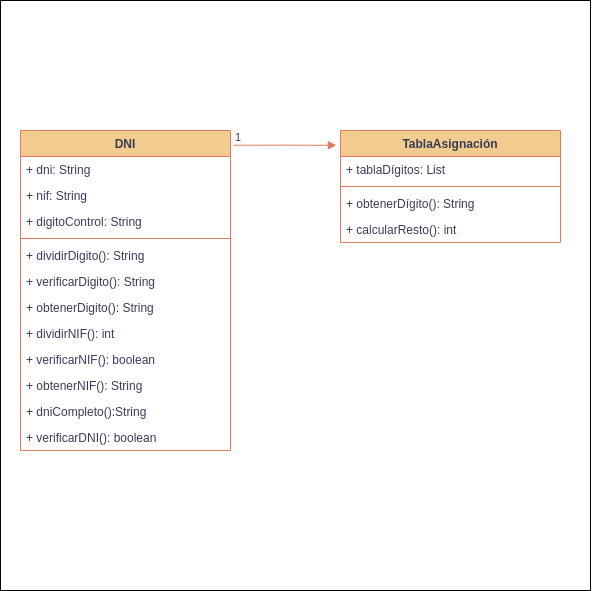

The diagram above was exported from draw.io. Its source (the exported page's mxGraphModel, read from the mxfile embedded in the PNG):
<mxGraphModel dx="795" dy="445" grid="1" gridSize="10" guides="1" tooltips="1" connect="1" arrows="1" fold="1" page="1" pageScale="1" pageWidth="827" pageHeight="1169" math="0" shadow="0">
  <root>
    <mxCell id="0" />
    <mxCell id="1" parent="0" />
    <mxCell id="smrEAiN5w03692LhK1S4-42" value="" style="whiteSpace=wrap;html=1;aspect=fixed;" vertex="1" parent="1">
      <mxGeometry x="140" width="590" height="590" as="geometry" />
    </mxCell>
    <mxCell id="y1DOcAAMbSSra2CPqKlp-15" value="DNI" style="swimlane;fontStyle=1;align=center;verticalAlign=top;childLayout=stackLayout;horizontal=1;startSize=26;horizontalStack=0;resizeParent=1;resizeParentMax=0;resizeLast=0;collapsible=1;marginBottom=0;strokeColor=#E07A5F;fontColor=#393C56;fillColor=#F2CC8F;labelBackgroundColor=none;" parent="1" vertex="1">
      <mxGeometry x="160" y="130" width="210" height="320" as="geometry" />
    </mxCell>
    <mxCell id="smrEAiN5w03692LhK1S4-34" value="+ dni: String" style="text;strokeColor=none;fillColor=none;align=left;verticalAlign=top;spacingLeft=4;spacingRight=4;overflow=hidden;rotatable=0;points=[[0,0.5],[1,0.5]];portConstraint=eastwest;fontColor=#393C56;labelBackgroundColor=none;" vertex="1" parent="y1DOcAAMbSSra2CPqKlp-15">
      <mxGeometry y="26" width="210" height="26" as="geometry" />
    </mxCell>
    <mxCell id="y1DOcAAMbSSra2CPqKlp-19" value="+ nif: String" style="text;strokeColor=none;fillColor=none;align=left;verticalAlign=top;spacingLeft=4;spacingRight=4;overflow=hidden;rotatable=0;points=[[0,0.5],[1,0.5]];portConstraint=eastwest;fontColor=#393C56;labelBackgroundColor=none;" parent="y1DOcAAMbSSra2CPqKlp-15" vertex="1">
      <mxGeometry y="52" width="210" height="26" as="geometry" />
    </mxCell>
    <mxCell id="y1DOcAAMbSSra2CPqKlp-16" value="+ digitoControl: String" style="text;strokeColor=none;fillColor=none;align=left;verticalAlign=top;spacingLeft=4;spacingRight=4;overflow=hidden;rotatable=0;points=[[0,0.5],[1,0.5]];portConstraint=eastwest;fontColor=#393C56;labelBackgroundColor=none;" parent="y1DOcAAMbSSra2CPqKlp-15" vertex="1">
      <mxGeometry y="78" width="210" height="26" as="geometry" />
    </mxCell>
    <mxCell id="y1DOcAAMbSSra2CPqKlp-17" value="" style="line;strokeWidth=1;fillColor=none;align=left;verticalAlign=middle;spacingTop=-1;spacingLeft=3;spacingRight=3;rotatable=0;labelPosition=right;points=[];portConstraint=eastwest;strokeColor=#E07A5F;fontColor=#393C56;labelBackgroundColor=none;" parent="y1DOcAAMbSSra2CPqKlp-15" vertex="1">
      <mxGeometry y="104" width="210" height="8" as="geometry" />
    </mxCell>
    <mxCell id="smrEAiN5w03692LhK1S4-35" value="+ dividirDigito(): String" style="text;strokeColor=none;fillColor=none;align=left;verticalAlign=top;spacingLeft=4;spacingRight=4;overflow=hidden;rotatable=0;points=[[0,0.5],[1,0.5]];portConstraint=eastwest;fontColor=#393C56;labelBackgroundColor=none;" vertex="1" parent="y1DOcAAMbSSra2CPqKlp-15">
      <mxGeometry y="112" width="210" height="26" as="geometry" />
    </mxCell>
    <mxCell id="smrEAiN5w03692LhK1S4-37" value="+ verificarDigito(): String" style="text;strokeColor=none;fillColor=none;align=left;verticalAlign=top;spacingLeft=4;spacingRight=4;overflow=hidden;rotatable=0;points=[[0,0.5],[1,0.5]];portConstraint=eastwest;fontColor=#393C56;labelBackgroundColor=none;" vertex="1" parent="y1DOcAAMbSSra2CPqKlp-15">
      <mxGeometry y="138" width="210" height="26" as="geometry" />
    </mxCell>
    <mxCell id="smrEAiN5w03692LhK1S4-38" value="+ obtenerDigito(): String" style="text;strokeColor=none;fillColor=none;align=left;verticalAlign=top;spacingLeft=4;spacingRight=4;overflow=hidden;rotatable=0;points=[[0,0.5],[1,0.5]];portConstraint=eastwest;fontColor=#393C56;labelBackgroundColor=none;" vertex="1" parent="y1DOcAAMbSSra2CPqKlp-15">
      <mxGeometry y="164" width="210" height="26" as="geometry" />
    </mxCell>
    <mxCell id="smrEAiN5w03692LhK1S4-36" value="+ dividirNIF(): int" style="text;strokeColor=none;fillColor=none;align=left;verticalAlign=top;spacingLeft=4;spacingRight=4;overflow=hidden;rotatable=0;points=[[0,0.5],[1,0.5]];portConstraint=eastwest;fontColor=#393C56;labelBackgroundColor=none;" vertex="1" parent="y1DOcAAMbSSra2CPqKlp-15">
      <mxGeometry y="190" width="210" height="26" as="geometry" />
    </mxCell>
    <mxCell id="smrEAiN5w03692LhK1S4-12" value="+ verificarNIF(): boolean" style="text;strokeColor=none;fillColor=none;align=left;verticalAlign=top;spacingLeft=4;spacingRight=4;overflow=hidden;rotatable=0;points=[[0,0.5],[1,0.5]];portConstraint=eastwest;fontColor=#393C56;labelBackgroundColor=none;" vertex="1" parent="y1DOcAAMbSSra2CPqKlp-15">
      <mxGeometry y="216" width="210" height="26" as="geometry" />
    </mxCell>
    <mxCell id="y1DOcAAMbSSra2CPqKlp-20" value="+ obtenerNIF(): String" style="text;strokeColor=none;fillColor=none;align=left;verticalAlign=top;spacingLeft=4;spacingRight=4;overflow=hidden;rotatable=0;points=[[0,0.5],[1,0.5]];portConstraint=eastwest;fontColor=#393C56;labelBackgroundColor=none;" parent="y1DOcAAMbSSra2CPqKlp-15" vertex="1">
      <mxGeometry y="242" width="210" height="26" as="geometry" />
    </mxCell>
    <mxCell id="y1DOcAAMbSSra2CPqKlp-28" value="+ dniCompleto():String" style="text;strokeColor=none;fillColor=none;align=left;verticalAlign=top;spacingLeft=4;spacingRight=4;overflow=hidden;rotatable=0;points=[[0,0.5],[1,0.5]];portConstraint=eastwest;fontColor=#393C56;labelBackgroundColor=none;" parent="y1DOcAAMbSSra2CPqKlp-15" vertex="1">
      <mxGeometry y="268" width="210" height="26" as="geometry" />
    </mxCell>
    <mxCell id="smrEAiN5w03692LhK1S4-9" value="+ verificarDNI(): boolean" style="text;strokeColor=none;fillColor=none;align=left;verticalAlign=top;spacingLeft=4;spacingRight=4;overflow=hidden;rotatable=0;points=[[0,0.5],[1,0.5]];portConstraint=eastwest;fontColor=#393C56;labelBackgroundColor=none;" vertex="1" parent="y1DOcAAMbSSra2CPqKlp-15">
      <mxGeometry y="294" width="210" height="26" as="geometry" />
    </mxCell>
    <mxCell id="y1DOcAAMbSSra2CPqKlp-21" value="TablaAsignación" style="swimlane;fontStyle=1;align=center;verticalAlign=top;childLayout=stackLayout;horizontal=1;startSize=26;horizontalStack=0;resizeParent=1;resizeParentMax=0;resizeLast=0;collapsible=1;marginBottom=0;strokeColor=#E07A5F;fontColor=#393C56;fillColor=#F2CC8F;labelBackgroundColor=none;" parent="1" vertex="1">
      <mxGeometry x="480" y="130" width="220" height="112" as="geometry" />
    </mxCell>
    <mxCell id="y1DOcAAMbSSra2CPqKlp-22" value="+ tablaDígitos: List" style="text;strokeColor=none;fillColor=none;align=left;verticalAlign=top;spacingLeft=4;spacingRight=4;overflow=hidden;rotatable=0;points=[[0,0.5],[1,0.5]];portConstraint=eastwest;fontColor=#393C56;labelBackgroundColor=none;" parent="y1DOcAAMbSSra2CPqKlp-21" vertex="1">
      <mxGeometry y="26" width="220" height="26" as="geometry" />
    </mxCell>
    <mxCell id="y1DOcAAMbSSra2CPqKlp-23" value="" style="line;strokeWidth=1;fillColor=none;align=left;verticalAlign=middle;spacingTop=-1;spacingLeft=3;spacingRight=3;rotatable=0;labelPosition=right;points=[];portConstraint=eastwest;strokeColor=#E07A5F;fontColor=#393C56;labelBackgroundColor=none;" parent="y1DOcAAMbSSra2CPqKlp-21" vertex="1">
      <mxGeometry y="52" width="220" height="8" as="geometry" />
    </mxCell>
    <mxCell id="y1DOcAAMbSSra2CPqKlp-27" value="+ obtenerDígito(): String" style="text;strokeColor=none;fillColor=none;align=left;verticalAlign=top;spacingLeft=4;spacingRight=4;overflow=hidden;rotatable=0;points=[[0,0.5],[1,0.5]];portConstraint=eastwest;fontColor=#393C56;labelBackgroundColor=none;" parent="y1DOcAAMbSSra2CPqKlp-21" vertex="1">
      <mxGeometry y="60" width="220" height="26" as="geometry" />
    </mxCell>
    <mxCell id="y1DOcAAMbSSra2CPqKlp-24" value="+ calcularResto(): int" style="text;strokeColor=none;fillColor=none;align=left;verticalAlign=top;spacingLeft=4;spacingRight=4;overflow=hidden;rotatable=0;points=[[0,0.5],[1,0.5]];portConstraint=eastwest;fontColor=#393C56;labelBackgroundColor=none;" parent="y1DOcAAMbSSra2CPqKlp-21" vertex="1">
      <mxGeometry y="86" width="220" height="26" as="geometry" />
    </mxCell>
    <mxCell id="smrEAiN5w03692LhK1S4-39" value="" style="endArrow=block;endFill=1;html=1;edgeStyle=orthogonalEdgeStyle;align=left;verticalAlign=top;rounded=0;strokeColor=#E07A5F;fontColor=#393C56;fillColor=#F2CC8F;exitX=1.016;exitY=0.046;exitDx=0;exitDy=0;exitPerimeter=0;entryX=-0.019;entryY=0.132;entryDx=0;entryDy=0;entryPerimeter=0;" edge="1" parent="1" source="y1DOcAAMbSSra2CPqKlp-15" target="y1DOcAAMbSSra2CPqKlp-21">
      <mxGeometry x="-1" relative="1" as="geometry">
        <mxPoint x="340" y="330" as="sourcePoint" />
        <mxPoint x="500" y="330" as="targetPoint" />
      </mxGeometry>
    </mxCell>
    <mxCell id="smrEAiN5w03692LhK1S4-40" value="1" style="edgeLabel;resizable=0;html=1;align=left;verticalAlign=bottom;strokeColor=#E07A5F;fontColor=#393C56;fillColor=#F2CC8F;" connectable="0" vertex="1" parent="smrEAiN5w03692LhK1S4-39">
      <mxGeometry x="-1" relative="1" as="geometry" />
    </mxCell>
  </root>
</mxGraphModel>